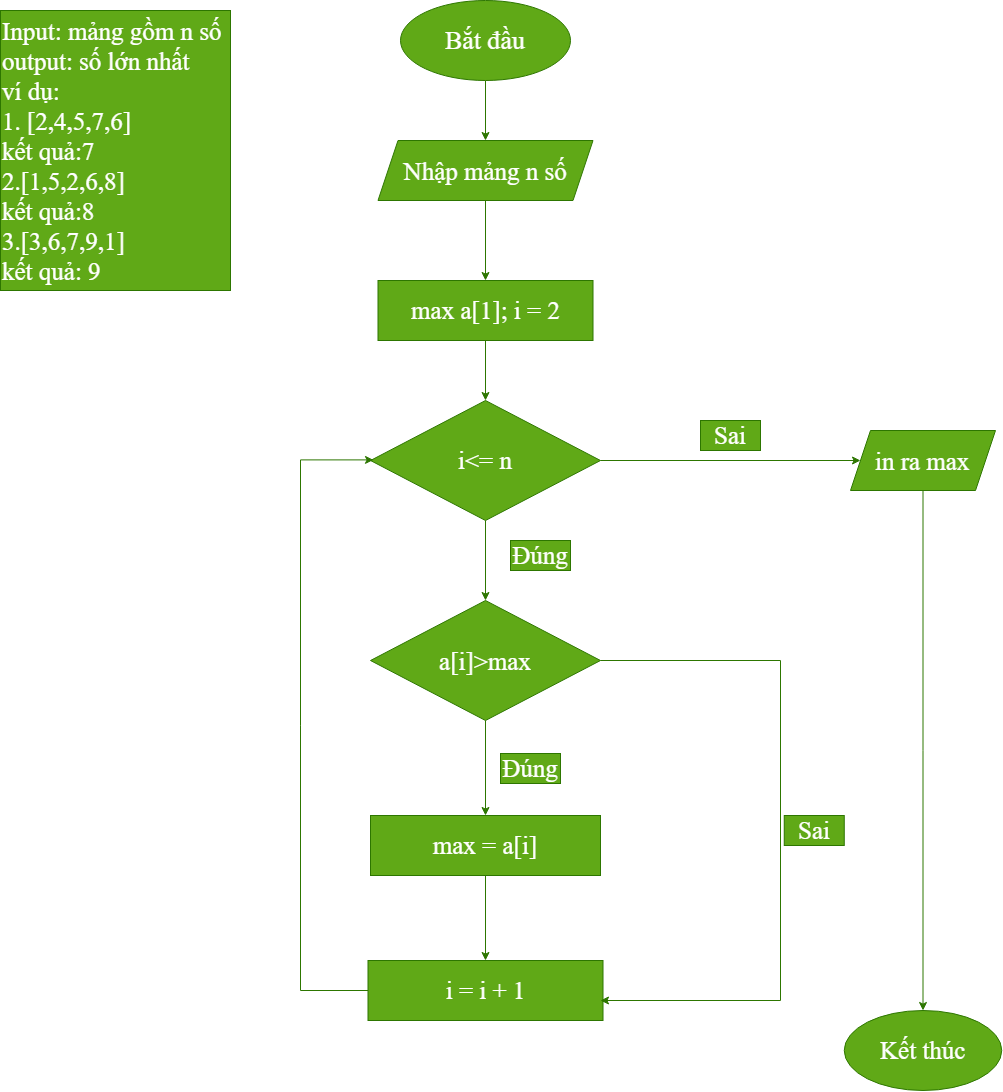

The diagram above was exported from draw.io. Its source (the exported page's mxGraphModel, read from the mxfile embedded in the PNG):
<mxGraphModel dx="3108" dy="1131" grid="1" gridSize="10" guides="1" tooltips="1" connect="1" arrows="1" fold="1" page="1" pageScale="1" pageWidth="827" pageHeight="1169" math="0" shadow="0">
  <root>
    <mxCell id="0" />
    <mxCell id="1" parent="0" />
    <mxCell id="Hnv-bW8YglyTSAX0W3ME-2" parent="1" style="text;html=1;whiteSpace=wrap;strokeColor=#2D7600;fillColor=#60a917;align=left;verticalAlign=top;rounded=0;rotation=0;fontColor=#ffffff;" value="&lt;font style=&quot;font-size: 25px;&quot; face=&quot;Times New Roman&quot;&gt;Input: mảng gồm n số&lt;/font&gt;&lt;div&gt;&lt;font style=&quot;font-size: 25px;&quot; face=&quot;Times New Roman&quot;&gt;output: số lớn nhất&lt;/font&gt;&lt;/div&gt;&lt;div&gt;&lt;font face=&quot;Times New Roman&quot; style=&quot;font-size: 25px;&quot;&gt;ví dụ:&lt;/font&gt;&lt;/div&gt;&lt;div&gt;&lt;font face=&quot;Times New Roman&quot; style=&quot;font-size: 25px;&quot;&gt;1. [2,4,5,7,6]&lt;/font&gt;&lt;/div&gt;&lt;div&gt;&lt;font face=&quot;Times New Roman&quot; style=&quot;font-size: 25px;&quot;&gt;kết quả:7&lt;/font&gt;&lt;/div&gt;&lt;div&gt;&lt;font face=&quot;Times New Roman&quot; style=&quot;font-size: 25px;&quot;&gt;2.[1,5,2,6,8]&lt;/font&gt;&lt;/div&gt;&lt;div&gt;&lt;font face=&quot;Times New Roman&quot; style=&quot;font-size: 25px;&quot;&gt;kết quả:8&lt;/font&gt;&lt;/div&gt;&lt;div&gt;&lt;font face=&quot;Times New Roman&quot; style=&quot;font-size: 25px;&quot;&gt;3.[3,6,7,9,1]&lt;/font&gt;&lt;/div&gt;&lt;div&gt;&lt;font face=&quot;Times New Roman&quot; style=&quot;font-size: 25px;&quot;&gt;kết quả: 9&lt;/font&gt;&lt;/div&gt;" vertex="1">
      <mxGeometry height="280" width="230" x="-300" y="20" as="geometry" />
    </mxCell>
    <mxCell id="Hnv-bW8YglyTSAX0W3ME-5" edge="1" parent="1" source="Hnv-bW8YglyTSAX0W3ME-3" style="edgeStyle=orthogonalEdgeStyle;rounded=0;orthogonalLoop=1;jettySize=auto;html=1;fillColor=#60a917;strokeColor=#2D7600;" target="Hnv-bW8YglyTSAX0W3ME-4" value="">
      <mxGeometry relative="1" as="geometry" />
    </mxCell>
    <mxCell id="Hnv-bW8YglyTSAX0W3ME-3" parent="1" style="ellipse;whiteSpace=wrap;html=1;shapeInside=1;fillColor=#60a917;strokeColor=#2D7600;fontColor=#ffffff;" value="&lt;font face=&quot;Times New Roman&quot; style=&quot;font-size: 26px;&quot;&gt;Bắt đầu&lt;/font&gt;" vertex="1">
      <mxGeometry height="80" width="170" x="100" y="10" as="geometry" />
    </mxCell>
    <mxCell id="Hnv-bW8YglyTSAX0W3ME-7" edge="1" parent="1" source="Hnv-bW8YglyTSAX0W3ME-4" style="edgeStyle=orthogonalEdgeStyle;rounded=0;orthogonalLoop=1;jettySize=auto;html=1;fillColor=#60a917;strokeColor=#2D7600;" target="Hnv-bW8YglyTSAX0W3ME-6" value="">
      <mxGeometry relative="1" as="geometry" />
    </mxCell>
    <mxCell id="Hnv-bW8YglyTSAX0W3ME-4" parent="1" style="shape=parallelogram;perimeter=parallelogramPerimeter;whiteSpace=wrap;html=1;shapeInside=1;fixedSize=1;fillColor=#60a917;strokeColor=#2D7600;fontColor=#ffffff;" value="&lt;font face=&quot;Times New Roman&quot; style=&quot;font-size: 25px;&quot;&gt;Nhập mảng n số&lt;/font&gt;" vertex="1">
      <mxGeometry height="60" width="215" x="77.5" y="150" as="geometry" />
    </mxCell>
    <mxCell id="Hnv-bW8YglyTSAX0W3ME-9" edge="1" parent="1" source="Hnv-bW8YglyTSAX0W3ME-6" style="edgeStyle=orthogonalEdgeStyle;rounded=0;orthogonalLoop=1;jettySize=auto;html=1;fillColor=#60a917;strokeColor=#2D7600;" target="Hnv-bW8YglyTSAX0W3ME-8" value="">
      <mxGeometry relative="1" as="geometry" />
    </mxCell>
    <mxCell id="Hnv-bW8YglyTSAX0W3ME-6" parent="1" style="whiteSpace=wrap;html=1;fillColor=#60a917;strokeColor=#2D7600;fontColor=#ffffff;" value="&lt;font face=&quot;Times New Roman&quot; style=&quot;font-size: 25px;&quot;&gt;max a[1]; i = 2&lt;/font&gt;" vertex="1">
      <mxGeometry height="60" width="215" x="77.5" y="290" as="geometry" />
    </mxCell>
    <mxCell id="Hnv-bW8YglyTSAX0W3ME-11" edge="1" parent="1" source="Hnv-bW8YglyTSAX0W3ME-8" style="edgeStyle=orthogonalEdgeStyle;rounded=0;orthogonalLoop=1;jettySize=auto;html=1;fillColor=#60a917;strokeColor=#2D7600;" target="Hnv-bW8YglyTSAX0W3ME-10" value="">
      <mxGeometry relative="1" as="geometry" />
    </mxCell>
    <mxCell id="Hnv-bW8YglyTSAX0W3ME-13" edge="1" parent="1" source="Hnv-bW8YglyTSAX0W3ME-8" style="edgeStyle=orthogonalEdgeStyle;rounded=0;orthogonalLoop=1;jettySize=auto;html=1;fillColor=#60a917;strokeColor=#2D7600;" target="Hnv-bW8YglyTSAX0W3ME-12" value="">
      <mxGeometry relative="1" as="geometry" />
    </mxCell>
    <mxCell id="Hnv-bW8YglyTSAX0W3ME-8" parent="1" style="rhombus;whiteSpace=wrap;html=1;shapeInside=1;fillColor=#60a917;strokeColor=#2D7600;fontColor=#ffffff;" value="&lt;font face=&quot;Times New Roman&quot; style=&quot;font-size: 25px;&quot;&gt;i&amp;lt;= n&lt;/font&gt;" vertex="1">
      <mxGeometry height="120" width="230" x="70" y="410" as="geometry" />
    </mxCell>
    <mxCell id="Hnv-bW8YglyTSAX0W3ME-23" edge="1" parent="1" source="Hnv-bW8YglyTSAX0W3ME-10" style="edgeStyle=orthogonalEdgeStyle;rounded=0;orthogonalLoop=1;jettySize=auto;html=1;fillColor=#60a917;strokeColor=#2D7600;" target="Hnv-bW8YglyTSAX0W3ME-22" value="">
      <mxGeometry relative="1" as="geometry" />
    </mxCell>
    <mxCell id="Hnv-bW8YglyTSAX0W3ME-10" parent="1" style="shape=parallelogram;perimeter=parallelogramPerimeter;whiteSpace=wrap;html=1;shapeInside=1;fixedSize=1;fillColor=#60a917;strokeColor=#2D7600;fontColor=#ffffff;" value="&lt;font face=&quot;Times New Roman&quot; style=&quot;font-size: 25px;&quot;&gt;in ra max&lt;/font&gt;" vertex="1">
      <mxGeometry height="60" width="145" x="550" y="440" as="geometry" />
    </mxCell>
    <mxCell id="Hnv-bW8YglyTSAX0W3ME-15" edge="1" parent="1" source="Hnv-bW8YglyTSAX0W3ME-12" style="edgeStyle=orthogonalEdgeStyle;rounded=0;orthogonalLoop=1;jettySize=auto;html=1;fillColor=#60a917;strokeColor=#2D7600;" target="Hnv-bW8YglyTSAX0W3ME-14" value="">
      <mxGeometry relative="1" as="geometry" />
    </mxCell>
    <mxCell id="Hnv-bW8YglyTSAX0W3ME-12" parent="1" style="rhombus;whiteSpace=wrap;html=1;shapeInside=1;fillColor=#60a917;strokeColor=#2D7600;fontColor=#ffffff;" value="&lt;font face=&quot;Times New Roman&quot; style=&quot;font-size: 25px;&quot;&gt;a[i]&amp;gt;max&lt;/font&gt;" vertex="1">
      <mxGeometry height="120" width="230" x="70" y="610" as="geometry" />
    </mxCell>
    <mxCell id="Hnv-bW8YglyTSAX0W3ME-17" edge="1" parent="1" source="Hnv-bW8YglyTSAX0W3ME-14" style="edgeStyle=orthogonalEdgeStyle;rounded=0;orthogonalLoop=1;jettySize=auto;html=1;fillColor=#60a917;strokeColor=#2D7600;" target="Hnv-bW8YglyTSAX0W3ME-16" value="">
      <mxGeometry relative="1" as="geometry" />
    </mxCell>
    <mxCell id="Hnv-bW8YglyTSAX0W3ME-14" parent="1" style="whiteSpace=wrap;html=1;fillColor=#60a917;strokeColor=#2D7600;fontColor=#ffffff;" value="&lt;font face=&quot;Times New Roman&quot; style=&quot;font-size: 25px;&quot;&gt;max = a[i]&lt;/font&gt;" vertex="1">
      <mxGeometry height="60" width="230" x="70" y="825" as="geometry" />
    </mxCell>
    <mxCell id="Hnv-bW8YglyTSAX0W3ME-16" parent="1" style="whiteSpace=wrap;html=1;fillColor=#60a917;strokeColor=#2D7600;fontColor=#ffffff;" value="&lt;font face=&quot;Times New Roman&quot; style=&quot;font-size: 25px;&quot;&gt;i = i + 1&lt;/font&gt;" vertex="1">
      <mxGeometry height="60" width="235" x="67.5" y="970" as="geometry" />
    </mxCell>
    <mxCell id="Hnv-bW8YglyTSAX0W3ME-18" edge="1" parent="1" source="Hnv-bW8YglyTSAX0W3ME-12" style="endArrow=classic;html=1;rounded=0;exitX=1;exitY=0.5;exitDx=0;exitDy=0;fillColor=#60a917;strokeColor=#2D7600;" value="">
      <mxGeometry height="50" relative="1" width="50" x="-0.7495" as="geometry">
        <Array as="points">
          <mxPoint x="480" y="670" />
          <mxPoint x="480" y="1010" />
        </Array>
        <mxPoint x="110" y="650" as="sourcePoint" />
        <mxPoint x="300" y="1010" as="targetPoint" />
      </mxGeometry>
    </mxCell>
    <mxCell id="Hnv-bW8YglyTSAX0W3ME-19" edge="1" parent="1" source="Hnv-bW8YglyTSAX0W3ME-16" style="endArrow=classic;html=1;rounded=0;exitX=0;exitY=0.5;exitDx=0;exitDy=0;entryX=0.013;entryY=0.495;entryDx=0;entryDy=0;entryPerimeter=0;fillColor=#60a917;strokeColor=#2D7600;" target="Hnv-bW8YglyTSAX0W3ME-8" value="">
      <mxGeometry height="50" relative="1" width="50" x="-0.0649" as="geometry">
        <Array as="points">
          <mxPoint y="1000" />
          <mxPoint y="469.4" />
        </Array>
        <mxPoint y="980" as="sourcePoint" />
        <mxPoint y="440" as="targetPoint" />
      </mxGeometry>
    </mxCell>
    <mxCell id="Hnv-bW8YglyTSAX0W3ME-20" parent="1" style="text;html=1;whiteSpace=wrap;strokeColor=#2D7600;fillColor=#60a917;align=center;verticalAlign=middle;rounded=0;fontColor=#ffffff;" value="&lt;font face=&quot;Times New Roman&quot;&gt;&lt;span style=&quot;font-size: 25px;&quot;&gt;Đúng&lt;/span&gt;&lt;/font&gt;" vertex="1">
      <mxGeometry height="30" width="60" x="210" y="550" as="geometry" />
    </mxCell>
    <mxCell id="Hnv-bW8YglyTSAX0W3ME-21" parent="1" style="text;html=1;whiteSpace=wrap;strokeColor=#2D7600;fillColor=#60a917;align=center;verticalAlign=middle;rounded=0;fontColor=#ffffff;" value="&lt;font face=&quot;Times New Roman&quot;&gt;&lt;span style=&quot;font-size: 25px;&quot;&gt;Sai&lt;/span&gt;&lt;/font&gt;" vertex="1">
      <mxGeometry height="30" width="60" x="400" y="430" as="geometry" />
    </mxCell>
    <mxCell id="Hnv-bW8YglyTSAX0W3ME-22" parent="1" style="ellipse;whiteSpace=wrap;html=1;shapeInside=1;fillColor=#60a917;strokeColor=#2D7600;fontColor=#ffffff;" value="&lt;font face=&quot;Times New Roman&quot; style=&quot;font-size: 25px;&quot;&gt;Kết thúc&lt;/font&gt;" vertex="1">
      <mxGeometry height="80" width="157.5" x="543.75" y="1020" as="geometry" />
    </mxCell>
    <mxCell id="Hnv-bW8YglyTSAX0W3ME-25" parent="1" style="text;html=1;whiteSpace=wrap;strokeColor=#2D7600;fillColor=#60a917;align=center;verticalAlign=middle;rounded=0;fontColor=#ffffff;" value="&lt;font face=&quot;Times New Roman&quot;&gt;&lt;span style=&quot;font-size: 25px;&quot;&gt;Đúng&lt;/span&gt;&lt;/font&gt;" vertex="1">
      <mxGeometry height="30" width="60" x="200" y="763" as="geometry" />
    </mxCell>
    <mxCell id="Hnv-bW8YglyTSAX0W3ME-26" parent="1" style="text;html=1;whiteSpace=wrap;strokeColor=#2D7600;fillColor=#60a917;align=center;verticalAlign=middle;rounded=0;fontColor=#ffffff;" value="&lt;font face=&quot;Times New Roman&quot;&gt;&lt;span style=&quot;font-size: 25px;&quot;&gt;Sai&lt;/span&gt;&lt;/font&gt;" vertex="1">
      <mxGeometry height="30" width="60" x="483.75" y="825" as="geometry" />
    </mxCell>
  </root>
</mxGraphModel>